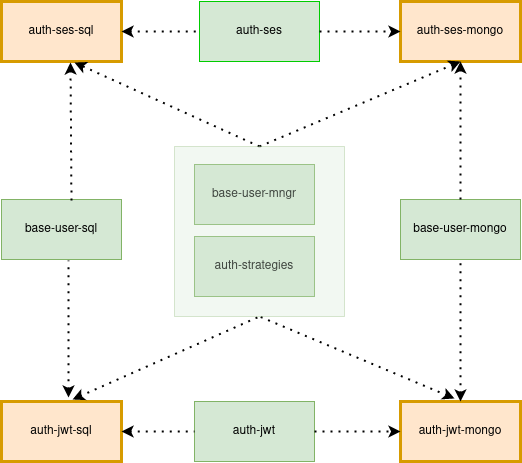

The diagram above was exported from draw.io. Its source (the exported page's mxGraphModel, read from the mxfile embedded in the PNG):
<mxGraphModel dx="1386" dy="616" grid="1" gridSize="10" guides="1" tooltips="1" connect="1" arrows="1" fold="1" page="1" pageScale="1" pageWidth="850" pageHeight="1100" math="0" shadow="0">
  <root>
    <mxCell id="0" />
    <mxCell id="1" parent="0" />
    <mxCell id="j1qALyH33biP6yh1hkK5-1" value="auth-ses-sql" style="rounded=0;whiteSpace=wrap;html=1;strokeWidth=3;fillColor=#ffe6cc;strokeColor=#d79b00;" vertex="1" parent="1">
      <mxGeometry x="44" y="80" width="120" height="60" as="geometry" />
    </mxCell>
    <mxCell id="j1qALyH33biP6yh1hkK5-2" value="auth-ses-mongo" style="rounded=0;whiteSpace=wrap;html=1;strokeWidth=3;fillColor=#ffe6cc;strokeColor=#d79b00;" vertex="1" parent="1">
      <mxGeometry x="443" y="80" width="120" height="60" as="geometry" />
    </mxCell>
    <mxCell id="j1qALyH33biP6yh1hkK5-3" value="auth-jwt-sql" style="rounded=0;whiteSpace=wrap;html=1;fillColor=#ffe6cc;strokeColor=#d79b00;strokeWidth=3;" vertex="1" parent="1">
      <mxGeometry x="44" y="480" width="120" height="60" as="geometry" />
    </mxCell>
    <mxCell id="j1qALyH33biP6yh1hkK5-4" value="auth-jwt-mongo" style="rounded=0;whiteSpace=wrap;html=1;strokeWidth=3;fillColor=#ffe6cc;strokeColor=#d79b00;" vertex="1" parent="1">
      <mxGeometry x="443" y="480" width="120" height="60" as="geometry" />
    </mxCell>
    <mxCell id="j1qALyH33biP6yh1hkK5-5" value="auth-strategies" style="rounded=0;whiteSpace=wrap;html=1;fillColor=#d5e8d4;strokeColor=#82b366;" vertex="1" parent="1">
      <mxGeometry x="237" y="315" width="120" height="60" as="geometry" />
    </mxCell>
    <mxCell id="j1qALyH33biP6yh1hkK5-8" value="base-user-sql" style="rounded=0;whiteSpace=wrap;html=1;fillColor=#d5e8d4;strokeColor=#82b366;" vertex="1" parent="1">
      <mxGeometry x="44" y="278" width="120" height="60" as="geometry" />
    </mxCell>
    <mxCell id="j1qALyH33biP6yh1hkK5-9" value="base-user-mongo" style="rounded=0;whiteSpace=wrap;html=1;fillColor=#d5e8d4;strokeColor=#82b366;" vertex="1" parent="1">
      <mxGeometry x="443" y="278" width="120" height="60" as="geometry" />
    </mxCell>
    <mxCell id="j1qALyH33biP6yh1hkK5-10" value="auth-ses" style="rounded=0;whiteSpace=wrap;html=1;fillColor=#d5e8d4;strokeColor=#00CC00;gradientDirection=north;" vertex="1" parent="1">
      <mxGeometry x="242" y="80" width="120" height="60" as="geometry" />
    </mxCell>
    <mxCell id="j1qALyH33biP6yh1hkK5-11" value="auth-jwt" style="rounded=0;whiteSpace=wrap;html=1;fillColor=#d5e8d4;strokeColor=#82b366;" vertex="1" parent="1">
      <mxGeometry x="237" y="480" width="120" height="60" as="geometry" />
    </mxCell>
    <mxCell id="j1qALyH33biP6yh1hkK5-12" value="base-user-mngr" style="rounded=0;whiteSpace=wrap;html=1;fillColor=#d5e8d4;strokeColor=#82b366;" vertex="1" parent="1">
      <mxGeometry x="237" y="243" width="120" height="60" as="geometry" />
    </mxCell>
    <mxCell id="j1qALyH33biP6yh1hkK5-13" value="" style="endArrow=none;dashed=1;html=1;dashPattern=1 3;strokeWidth=2;rounded=0;exitX=0.45;exitY=-0.05;exitDx=0;exitDy=0;exitPerimeter=0;elbow=vertical;endFill=0;startArrow=classic;startFill=1;entryX=0.5;entryY=1;entryDx=0;entryDy=0;" edge="1" parent="1" source="j1qALyH33biP6yh1hkK5-4" target="j1qALyH33biP6yh1hkK5-25">
      <mxGeometry width="50" height="50" relative="1" as="geometry">
        <mxPoint x="277" y="350" as="sourcePoint" />
        <mxPoint x="307" y="400" as="targetPoint" />
      </mxGeometry>
    </mxCell>
    <mxCell id="j1qALyH33biP6yh1hkK5-14" value="" style="endArrow=none;dashed=1;html=1;dashPattern=1 3;strokeWidth=2;rounded=0;exitX=0.592;exitY=-0.033;exitDx=0;exitDy=0;elbow=vertical;startArrow=classic;startFill=1;exitPerimeter=0;entryX=0.5;entryY=1;entryDx=0;entryDy=0;" edge="1" parent="1" source="j1qALyH33biP6yh1hkK5-3" target="j1qALyH33biP6yh1hkK5-25">
      <mxGeometry width="50" height="50" relative="1" as="geometry">
        <mxPoint x="587" y="487" as="sourcePoint" />
        <mxPoint x="344" y="400" as="targetPoint" />
      </mxGeometry>
    </mxCell>
    <mxCell id="j1qALyH33biP6yh1hkK5-15" value="" style="endArrow=classic;dashed=1;html=1;dashPattern=1 3;strokeWidth=2;rounded=0;entryX=0.5;entryY=1;entryDx=0;entryDy=0;endFill=1;exitX=0.5;exitY=0;exitDx=0;exitDy=0;" edge="1" parent="1" source="j1qALyH33biP6yh1hkK5-25" target="j1qALyH33biP6yh1hkK5-2">
      <mxGeometry width="50" height="50" relative="1" as="geometry">
        <mxPoint x="297" y="220" as="sourcePoint" />
        <mxPoint x="327" y="300" as="targetPoint" />
      </mxGeometry>
    </mxCell>
    <mxCell id="j1qALyH33biP6yh1hkK5-16" value="" style="endArrow=classic;dashed=1;html=1;dashPattern=1 3;strokeWidth=2;rounded=0;startArrow=none;startFill=0;endFill=1;entryX=0.608;entryY=1.017;entryDx=0;entryDy=0;entryPerimeter=0;exitX=0.5;exitY=0;exitDx=0;exitDy=0;" edge="1" parent="1" source="j1qALyH33biP6yh1hkK5-25" target="j1qALyH33biP6yh1hkK5-1">
      <mxGeometry width="50" height="50" relative="1" as="geometry">
        <mxPoint x="344" y="220" as="sourcePoint" />
        <mxPoint x="144" y="150" as="targetPoint" />
      </mxGeometry>
    </mxCell>
    <mxCell id="j1qALyH33biP6yh1hkK5-17" value="" style="endArrow=none;dashed=1;html=1;dashPattern=1 3;strokeWidth=2;rounded=0;entryX=0;entryY=0.5;entryDx=0;entryDy=0;exitX=1;exitY=0.5;exitDx=0;exitDy=0;startArrow=classic;startFill=1;" edge="1" parent="1" source="j1qALyH33biP6yh1hkK5-1" target="j1qALyH33biP6yh1hkK5-10">
      <mxGeometry width="50" height="50" relative="1" as="geometry">
        <mxPoint x="234" y="150" as="sourcePoint" />
        <mxPoint x="284" y="100" as="targetPoint" />
      </mxGeometry>
    </mxCell>
    <mxCell id="j1qALyH33biP6yh1hkK5-18" value="" style="endArrow=classic;dashed=1;html=1;dashPattern=1 3;strokeWidth=2;rounded=0;entryX=0;entryY=0.5;entryDx=0;entryDy=0;exitX=1;exitY=0.5;exitDx=0;exitDy=0;startArrow=none;startFill=0;endFill=1;" edge="1" parent="1" source="j1qALyH33biP6yh1hkK5-10" target="j1qALyH33biP6yh1hkK5-2">
      <mxGeometry width="50" height="50" relative="1" as="geometry">
        <mxPoint x="377" y="110" as="sourcePoint" />
        <mxPoint x="472" y="109.5" as="targetPoint" />
      </mxGeometry>
    </mxCell>
    <mxCell id="j1qALyH33biP6yh1hkK5-19" value="" style="endArrow=classic;dashed=1;html=1;dashPattern=1 3;strokeWidth=2;rounded=0;entryX=0;entryY=0.5;entryDx=0;entryDy=0;exitX=1;exitY=0.5;exitDx=0;exitDy=0;endFill=1;" edge="1" parent="1" source="j1qALyH33biP6yh1hkK5-11" target="j1qALyH33biP6yh1hkK5-4">
      <mxGeometry width="50" height="50" relative="1" as="geometry">
        <mxPoint x="387" y="535" as="sourcePoint" />
        <mxPoint x="437" y="485" as="targetPoint" />
      </mxGeometry>
    </mxCell>
    <mxCell id="j1qALyH33biP6yh1hkK5-20" value="" style="endArrow=none;dashed=1;html=1;dashPattern=1 3;strokeWidth=2;rounded=0;entryX=0;entryY=0.5;entryDx=0;entryDy=0;exitX=1;exitY=0.5;exitDx=0;exitDy=0;startArrow=classic;startFill=1;" edge="1" parent="1" source="j1qALyH33biP6yh1hkK5-3" target="j1qALyH33biP6yh1hkK5-11">
      <mxGeometry width="50" height="50" relative="1" as="geometry">
        <mxPoint x="174" y="120" as="sourcePoint" />
        <mxPoint x="299" y="120" as="targetPoint" />
        <Array as="points">
          <mxPoint x="224" y="510" />
        </Array>
      </mxGeometry>
    </mxCell>
    <mxCell id="j1qALyH33biP6yh1hkK5-21" value="" style="endArrow=classic;dashed=1;html=1;dashPattern=1 3;strokeWidth=2;rounded=0;exitX=0.583;exitY=0.017;exitDx=0;exitDy=0;entryX=0.575;entryY=1.017;entryDx=0;entryDy=0;endFill=1;exitPerimeter=0;entryPerimeter=0;" edge="1" parent="1" source="j1qALyH33biP6yh1hkK5-8" target="j1qALyH33biP6yh1hkK5-1">
      <mxGeometry width="50" height="50" relative="1" as="geometry">
        <mxPoint x="103.5" y="279" as="sourcePoint" />
        <mxPoint x="103.5" y="141" as="targetPoint" />
      </mxGeometry>
    </mxCell>
    <mxCell id="j1qALyH33biP6yh1hkK5-22" value="" style="endArrow=classic;dashed=1;html=1;dashPattern=1 3;strokeWidth=2;rounded=0;exitX=0.5;exitY=0;exitDx=0;exitDy=0;entryX=0.5;entryY=1;entryDx=0;entryDy=0;endFill=1;" edge="1" parent="1" source="j1qALyH33biP6yh1hkK5-9" target="j1qALyH33biP6yh1hkK5-2">
      <mxGeometry width="50" height="50" relative="1" as="geometry">
        <mxPoint x="502.5" y="278" as="sourcePoint" />
        <mxPoint x="502.5" y="140" as="targetPoint" />
      </mxGeometry>
    </mxCell>
    <mxCell id="j1qALyH33biP6yh1hkK5-23" value="" style="endArrow=none;dashed=1;html=1;dashPattern=1 3;strokeWidth=2;rounded=0;exitX=0.558;exitY=-0.067;exitDx=0;exitDy=0;entryX=0.558;entryY=1.017;entryDx=0;entryDy=0;entryPerimeter=0;endFill=0;startArrow=classic;startFill=1;exitPerimeter=0;" edge="1" parent="1" source="j1qALyH33biP6yh1hkK5-3" target="j1qALyH33biP6yh1hkK5-8">
      <mxGeometry width="50" height="50" relative="1" as="geometry">
        <mxPoint x="54" y="390" as="sourcePoint" />
        <mxPoint x="104" y="340" as="targetPoint" />
      </mxGeometry>
    </mxCell>
    <mxCell id="j1qALyH33biP6yh1hkK5-24" value="" style="endArrow=none;dashed=1;html=1;dashPattern=1 3;strokeWidth=2;rounded=0;exitX=0.5;exitY=0;exitDx=0;exitDy=0;entryX=0.5;entryY=1;entryDx=0;entryDy=0;endFill=0;startArrow=classic;startFill=1;" edge="1" parent="1" source="j1qALyH33biP6yh1hkK5-4" target="j1qALyH33biP6yh1hkK5-9">
      <mxGeometry width="50" height="50" relative="1" as="geometry">
        <mxPoint x="502.5" y="480" as="sourcePoint" />
        <mxPoint x="502.5" y="343" as="targetPoint" />
      </mxGeometry>
    </mxCell>
    <mxCell id="j1qALyH33biP6yh1hkK5-25" value="" style="rounded=0;whiteSpace=wrap;html=1;opacity=30;fillColor=#d5e8d4;strokeColor=#82b366;" vertex="1" parent="1">
      <mxGeometry x="217" y="225" width="170" height="170" as="geometry" />
    </mxCell>
  </root>
</mxGraphModel>